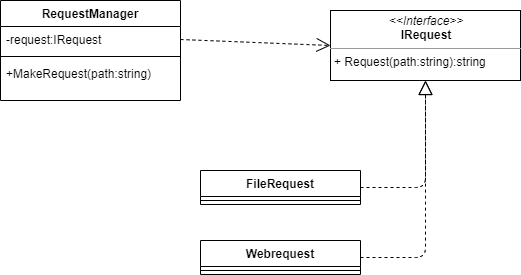

The diagram above was exported from draw.io. Its source (the exported page's mxGraphModel, read from the mxfile embedded in the PNG):
<mxGraphModel dx="782" dy="469" grid="1" gridSize="10" guides="1" tooltips="1" connect="1" arrows="1" fold="1" page="1" pageScale="1" pageWidth="850" pageHeight="1100" math="0" shadow="0">
  <root>
    <mxCell id="0" />
    <mxCell id="1" parent="0" />
    <mxCell id="iv2eQRkoTSSb8h0_LCgx-1" value="&lt;p style=&quot;margin: 0px ; margin-top: 4px ; text-align: center&quot;&gt;&lt;i&gt;&amp;lt;&amp;lt;Interface&amp;gt;&amp;gt;&lt;/i&gt;&lt;br&gt;&lt;b&gt;IRequest&lt;/b&gt;&lt;/p&gt;&lt;hr size=&quot;1&quot;&gt;&lt;p style=&quot;margin: 0px ; margin-left: 4px&quot;&gt;&lt;/p&gt;&lt;p style=&quot;margin: 0px ; margin-left: 4px&quot;&gt;+ Request(path:string):string&lt;/p&gt;" style="verticalAlign=top;align=left;overflow=fill;fontSize=12;fontFamily=Helvetica;html=1;" vertex="1" parent="1">
      <mxGeometry x="480" y="140" width="190" height="70" as="geometry" />
    </mxCell>
    <mxCell id="iv2eQRkoTSSb8h0_LCgx-6" value="FileRequest" style="swimlane;fontStyle=1;align=center;verticalAlign=top;childLayout=stackLayout;horizontal=1;startSize=26;horizontalStack=0;resizeParent=1;resizeParentMax=0;resizeLast=0;collapsible=1;marginBottom=0;" vertex="1" parent="1">
      <mxGeometry x="350" y="300" width="160" height="34" as="geometry" />
    </mxCell>
    <mxCell id="iv2eQRkoTSSb8h0_LCgx-8" value="" style="line;strokeWidth=1;fillColor=none;align=left;verticalAlign=middle;spacingTop=-1;spacingLeft=3;spacingRight=3;rotatable=0;labelPosition=right;points=[];portConstraint=eastwest;" vertex="1" parent="iv2eQRkoTSSb8h0_LCgx-6">
      <mxGeometry y="26" width="160" height="8" as="geometry" />
    </mxCell>
    <mxCell id="iv2eQRkoTSSb8h0_LCgx-10" value="Webrequest" style="swimlane;fontStyle=1;align=center;verticalAlign=top;childLayout=stackLayout;horizontal=1;startSize=26;horizontalStack=0;resizeParent=1;resizeParentMax=0;resizeLast=0;collapsible=1;marginBottom=0;" vertex="1" parent="1">
      <mxGeometry x="350" y="370" width="160" height="34" as="geometry" />
    </mxCell>
    <mxCell id="iv2eQRkoTSSb8h0_LCgx-11" value="" style="line;strokeWidth=1;fillColor=none;align=left;verticalAlign=middle;spacingTop=-1;spacingLeft=3;spacingRight=3;rotatable=0;labelPosition=right;points=[];portConstraint=eastwest;" vertex="1" parent="iv2eQRkoTSSb8h0_LCgx-10">
      <mxGeometry y="26" width="160" height="8" as="geometry" />
    </mxCell>
    <mxCell id="iv2eQRkoTSSb8h0_LCgx-12" value="RequestManager" style="swimlane;fontStyle=1;align=center;verticalAlign=top;childLayout=stackLayout;horizontal=1;startSize=26;horizontalStack=0;resizeParent=1;resizeParentMax=0;resizeLast=0;collapsible=1;marginBottom=0;" vertex="1" parent="1">
      <mxGeometry x="150" y="130" width="180" height="100" as="geometry" />
    </mxCell>
    <mxCell id="iv2eQRkoTSSb8h0_LCgx-13" value="-request:IRequest" style="text;strokeColor=none;fillColor=none;align=left;verticalAlign=top;spacingLeft=4;spacingRight=4;overflow=hidden;rotatable=0;points=[[0,0.5],[1,0.5]];portConstraint=eastwest;" vertex="1" parent="iv2eQRkoTSSb8h0_LCgx-12">
      <mxGeometry y="26" width="180" height="26" as="geometry" />
    </mxCell>
    <mxCell id="iv2eQRkoTSSb8h0_LCgx-14" value="" style="line;strokeWidth=1;fillColor=none;align=left;verticalAlign=middle;spacingTop=-1;spacingLeft=3;spacingRight=3;rotatable=0;labelPosition=right;points=[];portConstraint=eastwest;" vertex="1" parent="iv2eQRkoTSSb8h0_LCgx-12">
      <mxGeometry y="52" width="180" height="8" as="geometry" />
    </mxCell>
    <mxCell id="iv2eQRkoTSSb8h0_LCgx-15" value="+MakeRequest(path:string)" style="text;strokeColor=none;fillColor=none;align=left;verticalAlign=top;spacingLeft=4;spacingRight=4;overflow=hidden;rotatable=0;points=[[0,0.5],[1,0.5]];portConstraint=eastwest;" vertex="1" parent="iv2eQRkoTSSb8h0_LCgx-12">
      <mxGeometry y="60" width="180" height="40" as="geometry" />
    </mxCell>
    <mxCell id="iv2eQRkoTSSb8h0_LCgx-16" value="" style="endArrow=block;dashed=1;endFill=0;endSize=12;html=1;exitX=1;exitY=0.5;exitDx=0;exitDy=0;entryX=0.5;entryY=1;entryDx=0;entryDy=0;" edge="1" parent="1" source="iv2eQRkoTSSb8h0_LCgx-6" target="iv2eQRkoTSSb8h0_LCgx-1">
      <mxGeometry width="160" relative="1" as="geometry">
        <mxPoint x="290" y="300" as="sourcePoint" />
        <mxPoint x="450" y="300" as="targetPoint" />
        <Array as="points">
          <mxPoint x="575" y="317" />
        </Array>
      </mxGeometry>
    </mxCell>
    <mxCell id="iv2eQRkoTSSb8h0_LCgx-17" value="" style="endArrow=block;dashed=1;endFill=0;endSize=12;html=1;exitX=1;exitY=0.5;exitDx=0;exitDy=0;entryX=0.5;entryY=1;entryDx=0;entryDy=0;" edge="1" parent="1" source="iv2eQRkoTSSb8h0_LCgx-10" target="iv2eQRkoTSSb8h0_LCgx-1">
      <mxGeometry width="160" relative="1" as="geometry">
        <mxPoint x="520" y="327" as="sourcePoint" />
        <mxPoint x="585" y="220" as="targetPoint" />
        <Array as="points">
          <mxPoint x="575" y="387" />
        </Array>
      </mxGeometry>
    </mxCell>
    <mxCell id="iv2eQRkoTSSb8h0_LCgx-19" value="" style="endArrow=open;endSize=12;dashed=1;html=1;exitX=1;exitY=0.5;exitDx=0;exitDy=0;entryX=0;entryY=0.5;entryDx=0;entryDy=0;" edge="1" parent="1" source="iv2eQRkoTSSb8h0_LCgx-13" target="iv2eQRkoTSSb8h0_LCgx-1">
      <mxGeometry width="160" relative="1" as="geometry">
        <mxPoint x="290" y="300" as="sourcePoint" />
        <mxPoint x="450" y="300" as="targetPoint" />
      </mxGeometry>
    </mxCell>
  </root>
</mxGraphModel>